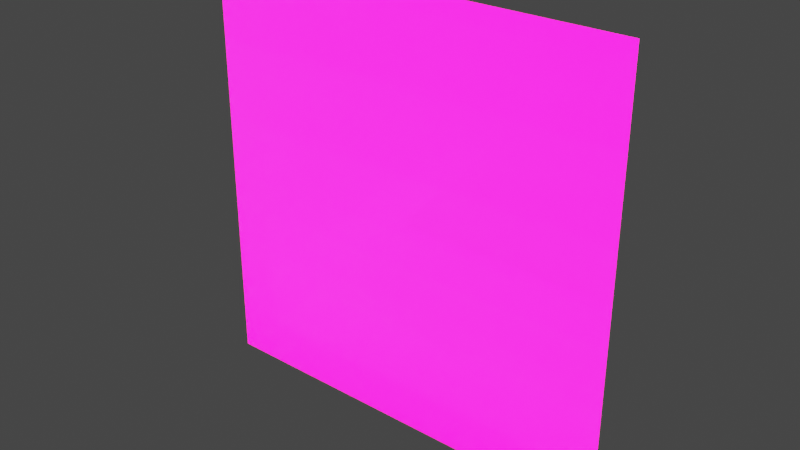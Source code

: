 # Source: indicator.blend  (saved by Blender 3.6.14; exported with 4.5.12 LTS)
import bpy
from mathutils import Matrix  # noqa: F401  (used for matrix-valued properties, if any)

bpy.ops.wm.read_factory_settings(use_empty=True)
scene = bpy.context.scene
scene.name = 'Scene'

# ---- collections
col_indicator = bpy.data.collections.new('indicator'); scene.collection.children.link(col_indicator)
col_indicator_pink = bpy.data.collections.new('indicator.pink'); scene.collection.children.link(col_indicator_pink)

# ---- images (referenced by path relative to the original .blend; pixels are not part of the script)
import os
ASSET_DIR = os.environ.get("B2B_ASSET_DIR", "")  # directory of the original .blend (textures are referenced by path, not embedded)
HERE = os.path.dirname(os.path.abspath(__file__))  # packed textures are extracted next to this script under _unpacked/

def load_image(name, relpath, width, height, colorspace="sRGB"):
    """Load a texture the original file referenced (path relative to the .blend, or extracted next to this script)."""
    p = next((c for c in (os.path.join(HERE, relpath), os.path.join(ASSET_DIR, relpath)) if relpath and os.path.exists(c)), "")
    if p:
        img = bpy.data.images.load(p, check_existing=True)
        img.name = name
    else:  # same state as the original file: an image datablock whose file is absent (Cycles renders it pink)
        img = bpy.data.images.new(name, width, height)
        img.source = "FILE"
        img.filepath = "//" + (relpath or name)
    img.colorspace_settings.name = colorspace
    return img
img_indicator_inactive_png = load_image('indicator_inactive.png', 'indicator_inactive.png', 1024, 1024, 'sRGB')
img_indicator_touched_png = load_image('indicator_touched.png', 'indicator_touched.png', 1024, 1024, 'sRGB')
img_indicator_activated_png = load_image('indicator_activated.png', 'indicator_activated.png', 1024, 1024, 'sRGB')

# ---- materials (node trees are filled in below, after node groups)
mat_indicator_inactive = bpy.data.materials.new('indicator_inactive')
mat_indicator_inactive.surface_render_method = 'BLENDED'
mat_indicator_inactive.blend_method = 'BLEND'
mat_indicator_touched = bpy.data.materials.new('indicator_touched')
mat_indicator_touched.surface_render_method = 'BLENDED'
mat_indicator_touched.blend_method = 'BLEND'
mat_indicator_activated = bpy.data.materials.new('indicator_activated')
mat_indicator_activated.surface_render_method = 'BLENDED'
mat_indicator_activated.blend_method = 'BLEND'
mat_indicator_inactive_pinkl = bpy.data.materials.new('indicator_inactive.pinkl')
mat_indicator_inactive_pinkl.surface_render_method = 'BLENDED'
mat_indicator_inactive_pinkl.blend_method = 'BLEND'
mat_indicator_touched_pink = bpy.data.materials.new('indicator_touched.pink')
mat_indicator_touched_pink.surface_render_method = 'BLENDED'
mat_indicator_touched_pink.blend_method = 'BLEND'
mat_indicator_activated_pink = bpy.data.materials.new('indicator_activated.pink')
mat_indicator_activated_pink.surface_render_method = 'BLENDED'
mat_indicator_activated_pink.blend_method = 'BLEND'

# ---- material node trees
mat_indicator_inactive.use_nodes = True; mat_indicator_inactive.node_tree.nodes.clear()
_N = mat_indicator_inactive.node_tree.nodes; _L = mat_indicator_inactive.node_tree.links
n0 = _N.new('ShaderNodeBsdfPrincipled'); n0.name = 'Principled BSDF'; n0.location = (10, 300)
n0.distribution = 'GGX'
n0.subsurface_method = 'RANDOM_WALK_SKIN'
n0.inputs[3].default_value = 1.45
n0.inputs[28].default_value = 1.0
n1 = _N.new('ShaderNodeOutputMaterial'); n1.name = 'Material Output'; n1.location = (300, 300)
n2 = _N.new('ShaderNodeTexImage'); n2.name = 'Image Texture'; n2.location = (-883, 105)
n2.image = img_indicator_inactive_png
_L.new(n0.outputs[0], n1.inputs[0])
_L.new(n2.outputs[0], n0.inputs[0])
_L.new(n2.outputs[1], n0.inputs[4])
n1.is_active_output = True
mat_indicator_touched.use_nodes = True; mat_indicator_touched.node_tree.nodes.clear()
_N = mat_indicator_touched.node_tree.nodes; _L = mat_indicator_touched.node_tree.links
n0 = _N.new('ShaderNodeBsdfPrincipled'); n0.name = 'Principled BSDF'; n0.location = (10, 300)
n0.distribution = 'GGX'
n0.subsurface_method = 'RANDOM_WALK_SKIN'
n0.inputs[3].default_value = 1.45
n0.inputs[28].default_value = 1.0
n1 = _N.new('ShaderNodeOutputMaterial'); n1.name = 'Material Output'; n1.location = (300, 300)
n2 = _N.new('ShaderNodeTexImage'); n2.name = 'Image Texture'; n2.location = (-883, 105)
n2.image = img_indicator_touched_png
_L.new(n0.outputs[0], n1.inputs[0])
_L.new(n2.outputs[0], n0.inputs[0])
_L.new(n2.outputs[1], n0.inputs[4])
n1.is_active_output = True
mat_indicator_activated.use_nodes = True; mat_indicator_activated.node_tree.nodes.clear()
_N = mat_indicator_activated.node_tree.nodes; _L = mat_indicator_activated.node_tree.links
n0 = _N.new('ShaderNodeBsdfPrincipled'); n0.name = 'Principled BSDF'; n0.location = (10, 300)
n0.distribution = 'GGX'
n0.subsurface_method = 'RANDOM_WALK_SKIN'
n0.inputs[3].default_value = 1.45
n0.inputs[28].default_value = 1.0
n1 = _N.new('ShaderNodeOutputMaterial'); n1.name = 'Material Output'; n1.location = (300, 300)
n2 = _N.new('ShaderNodeTexImage'); n2.name = 'Image Texture'; n2.location = (-883, 105)
n2.image = img_indicator_activated_png
_L.new(n0.outputs[0], n1.inputs[0])
_L.new(n2.outputs[0], n0.inputs[0])
_L.new(n2.outputs[1], n0.inputs[4])
n1.is_active_output = True
mat_indicator_inactive_pinkl.use_nodes = True; mat_indicator_inactive_pinkl.node_tree.nodes.clear()
_N = mat_indicator_inactive_pinkl.node_tree.nodes; _L = mat_indicator_inactive_pinkl.node_tree.links
n0 = _N.new('ShaderNodeBsdfPrincipled'); n0.name = 'Principled BSDF'; n0.location = (10, 300)
n0.distribution = 'GGX'
n0.subsurface_method = 'RANDOM_WALK_SKIN'
n0.inputs[3].default_value = 1.45
n0.inputs[27].default_value = (1.0, 0.0, 0.3201, 1.0)
n0.inputs[28].default_value = 4.0
n1 = _N.new('ShaderNodeOutputMaterial'); n1.name = 'Material Output'; n1.location = (300, 300)
n2 = _N.new('ShaderNodeTexImage'); n2.name = 'Image Texture'; n2.location = (-883, 105)
n2.image = img_indicator_inactive_png
_L.new(n0.outputs[0], n1.inputs[0])
_L.new(n2.outputs[0], n0.inputs[0])
_L.new(n2.outputs[1], n0.inputs[4])
n1.is_active_output = True
mat_indicator_touched_pink.use_nodes = True; mat_indicator_touched_pink.node_tree.nodes.clear()
_N = mat_indicator_touched_pink.node_tree.nodes; _L = mat_indicator_touched_pink.node_tree.links
n0 = _N.new('ShaderNodeBsdfPrincipled'); n0.name = 'Principled BSDF'; n0.location = (10, 300)
n0.distribution = 'GGX'
n0.subsurface_method = 'RANDOM_WALK_SKIN'
n0.inputs[3].default_value = 1.45
n0.inputs[27].default_value = (1.0, 0.0, 0.3201, 1.0)
n0.inputs[28].default_value = 4.0
n1 = _N.new('ShaderNodeOutputMaterial'); n1.name = 'Material Output'; n1.location = (300, 300)
n2 = _N.new('ShaderNodeTexImage'); n2.name = 'Image Texture'; n2.location = (-883, 105)
n2.image = img_indicator_touched_png
_L.new(n0.outputs[0], n1.inputs[0])
_L.new(n2.outputs[0], n0.inputs[0])
_L.new(n2.outputs[1], n0.inputs[4])
n1.is_active_output = True
mat_indicator_activated_pink.use_nodes = True; mat_indicator_activated_pink.node_tree.nodes.clear()
_N = mat_indicator_activated_pink.node_tree.nodes; _L = mat_indicator_activated_pink.node_tree.links
n0 = _N.new('ShaderNodeBsdfPrincipled'); n0.name = 'Principled BSDF'; n0.location = (10, 300)
n0.distribution = 'GGX'
n0.subsurface_method = 'RANDOM_WALK_SKIN'
n0.inputs[3].default_value = 1.45
n0.inputs[27].default_value = (1.0, 0.0, 0.3201, 1.0)
n0.inputs[28].default_value = 4.0
n1 = _N.new('ShaderNodeOutputMaterial'); n1.name = 'Material Output'; n1.location = (300, 300)
n2 = _N.new('ShaderNodeTexImage'); n2.name = 'Image Texture'; n2.location = (-883, 105)
n2.image = img_indicator_activated_png
_L.new(n0.outputs[0], n1.inputs[0])
_L.new(n2.outputs[0], n0.inputs[0])
_L.new(n2.outputs[1], n0.inputs[4])
n1.is_active_output = True

# ---- world
world_world = bpy.data.worlds.new('World'); scene.world = world_world
world_world.use_nodes = True; world_world.node_tree.nodes.clear()
_N = world_world.node_tree.nodes; _L = world_world.node_tree.links
n0 = _N.new('ShaderNodeOutputWorld'); n0.name = 'World Output'; n0.location = (300, 300)
n1 = _N.new('ShaderNodeBackground'); n1.name = 'Background'; n1.location = (10, 300)
n1.inputs[0].default_value = (0.05088, 0.05088, 0.05088, 1.0)
_L.new(n1.outputs[0], n0.inputs[0])
n0.is_active_output = True
world_world.color = (0.05088, 0.05088, 0.05088)
world_world.use_sun_shadow = False
world_world.sun_shadow_jitter_overblur = 0.0

# ---- meshes
me_plane_001 = bpy.data.meshes.new('Plane.001')
me_plane_001.from_pydata([(-2.5, -2.5, 0.0), (2.5, -2.5, 0.0), (-2.5, 2.5, 0.0), (2.5, 2.5, 0.0)], [], [(0, 1, 3, 2)])
_uv = me_plane_001.uv_layers.new(name='UVMap')
_uv.uv.foreach_set('vector', [0.0, 0.0, 1.0, 0.0, 1.0, 1.0, 0.0, 1.0])
me_plane_001.materials.append(mat_indicator_inactive)
me_plane_001.update()
me_plane_002 = bpy.data.meshes.new('Plane.002')
me_plane_002.from_pydata([(-2.5, -2.5, 0.0), (2.5, -2.5, 0.0), (-2.5, 2.5, 0.0), (2.5, 2.5, 0.0)], [], [(0, 1, 3, 2)])
_uv = me_plane_002.uv_layers.new(name='UVMap')
_uv.uv.foreach_set('vector', [0.0, 0.0, 1.0, 0.0, 1.0, 1.0, 0.0, 1.0])
me_plane_002.materials.append(mat_indicator_touched)
me_plane_002.use_paint_bone_selection = False
me_plane_002.use_paint_mask_vertex = True
me_plane_002.update()
me_plane_003 = bpy.data.meshes.new('Plane.003')
me_plane_003.from_pydata([(-2.5, -2.5, 0.0), (2.5, -2.5, 0.0), (-2.5, 2.5, 0.0), (2.5, 2.5, 0.0)], [], [(0, 1, 3, 2)])
_uv = me_plane_003.uv_layers.new(name='UVMap')
_uv.uv.foreach_set('vector', [0.0, 0.0, 1.0, 0.0, 1.0, 1.0, 0.0, 1.0])
me_plane_003.materials.append(mat_indicator_activated)
me_plane_003.use_paint_bone_selection = False
me_plane_003.use_paint_mask_vertex = True
me_plane_003.update()
me_plane_004 = bpy.data.meshes.new('Plane.004')
me_plane_004.from_pydata([(-2.5, -2.5, 0.0), (2.5, -2.5, 0.0), (-2.5, 2.5, 0.0), (2.5, 2.5, 0.0)], [], [(0, 1, 3, 2)])
_uv = me_plane_004.uv_layers.new(name='UVMap')
_uv.uv.foreach_set('vector', [0.0, 0.0, 1.0, 0.0, 1.0, 1.0, 0.0, 1.0])
_ca = me_plane_004.color_attributes.new('Attribute', 'BYTE_COLOR', 'CORNER')
_ca.data.foreach_set('color', [1.0, 0.0, 0.3185, 1.0, 1.0, 0.0, 0.3185, 1.0, 1.0, 1.0, 1.0, 1.0, 1.0, 1.0, 1.0, 1.0])
me_plane_004.materials.append(mat_indicator_inactive_pinkl)
me_plane_004.use_paint_bone_selection = False
me_plane_004.use_paint_mask_vertex = True
me_plane_004.update()
me_plane_005 = bpy.data.meshes.new('Plane.005')
me_plane_005.from_pydata([(-2.5, -2.5, 0.0), (2.5, -2.5, 0.0), (-2.5, 2.5, 0.0), (2.5, 2.5, 0.0)], [], [(0, 1, 3, 2)])
_uv = me_plane_005.uv_layers.new(name='UVMap')
_uv.uv.foreach_set('vector', [0.0, 0.0, 1.0, 0.0, 1.0, 1.0, 0.0, 1.0])
_ca = me_plane_005.color_attributes.new('Attribute', 'BYTE_COLOR', 'CORNER')
_ca.data.foreach_set('color', [1.0, 0.0, 0.3185, 1.0, 1.0, 0.0, 0.3185, 1.0, 1.0, 1.0, 1.0, 1.0, 1.0, 1.0, 1.0, 1.0])
me_plane_005.materials.append(mat_indicator_touched_pink)
me_plane_005.use_paint_bone_selection = False
me_plane_005.use_paint_mask_vertex = True
me_plane_005.update()
me_plane_006 = bpy.data.meshes.new('Plane.006')
me_plane_006.from_pydata([(-2.5, -2.5, 0.0), (2.5, -2.5, 0.0), (-2.5, 2.5, 0.0), (2.5, 2.5, 0.0)], [], [(0, 1, 3, 2)])
_uv = me_plane_006.uv_layers.new(name='UVMap')
_uv.uv.foreach_set('vector', [0.0, 0.0, 1.0, 0.0, 1.0, 1.0, 0.0, 1.0])
_ca = me_plane_006.color_attributes.new('Attribute', 'BYTE_COLOR', 'CORNER')
_ca.data.foreach_set('color', [1.0, 0.0, 0.3185, 1.0, 1.0, 0.0, 0.3185, 1.0, 1.0, 1.0, 1.0, 1.0, 1.0, 1.0, 1.0, 1.0])
me_plane_006.materials.append(mat_indicator_activated_pink)
me_plane_006.use_paint_bone_selection = False
me_plane_006.use_paint_mask_vertex = True
me_plane_006.update()
arm_armature = bpy.data.armatures.new('Armature')  # bones are not reproduced
arm_armature_001 = bpy.data.armatures.new('Armature.001')  # bones are not reproduced

# ---- objects
ob_plane_inactive = bpy.data.objects.new('Plane_inactive', me_plane_001)
ob_plane_touched = bpy.data.objects.new('Plane_touched', me_plane_002)
ob_plane_activated = bpy.data.objects.new('Plane_activated', me_plane_003)
ob_armature = bpy.data.objects.new('Armature', arm_armature)
ob_plane_inactive_pink = bpy.data.objects.new('Plane_inactive.pink', me_plane_004)
ob_plane_touched_pink = bpy.data.objects.new('Plane_touched.pink', me_plane_005)
ob_plane_activated_pink = bpy.data.objects.new('Plane_activated.pink', me_plane_006)
ob_armature_pink = bpy.data.objects.new('Armature.pink', arm_armature_001)

# ---- transforms, parenting, visibility, modifiers, constraints
ob_plane_inactive.parent = ob_armature
ob_plane_inactive.location = (0.0, 0.0, 0.0)
ob_plane_inactive.rotation_euler = (1.571, -0.0, 0.0)
ob_plane_inactive.hide_render = True
_vg = ob_plane_inactive.vertex_groups.new(name='Bone.inactive')
_vg.add([0, 1, 2, 3], 1.0, 'REPLACE')
_m = ob_plane_inactive.modifiers.new('Armature', 'ARMATURE')
_m.object = ob_armature
ob_plane_touched.parent = ob_armature
ob_plane_touched.location = (0.0, 0.0, 0.0)
ob_plane_touched.rotation_euler = (1.571, -0.0, 0.0)
ob_plane_touched.hide_render = True
_vg = ob_plane_touched.vertex_groups.new(name='Bone.touched')
_vg.add([0, 1, 2, 3], 1.0, 'REPLACE')
_m = ob_plane_touched.modifiers.new('Armature', 'ARMATURE')
_m.object = ob_armature
ob_plane_activated.parent = ob_armature
ob_plane_activated.location = (0.0, 0.0, 0.0)
ob_plane_activated.rotation_euler = (1.571, -0.0, 0.0)
_vg = ob_plane_activated.vertex_groups.new(name='Bone.activated')
_vg.add([0, 1, 2, 3], 1.0, 'REPLACE')
_m = ob_plane_activated.modifiers.new('Armature', 'ARMATURE')
_m.object = ob_armature
ob_armature.location = (0.0, 0.0, 0.0)
ob_plane_inactive_pink.parent = ob_armature_pink
ob_plane_inactive_pink.location = (0.0, 0.0, 0.0)
ob_plane_inactive_pink.rotation_euler = (1.571, -0.0, 0.0)
ob_plane_inactive_pink.hide_render = True
_vg = ob_plane_inactive_pink.vertex_groups.new(name='Bone.inactive')
_vg.add([0, 1, 2, 3], 1.0, 'REPLACE')
_m = ob_plane_inactive_pink.modifiers.new('Armature', 'ARMATURE')
_m.object = ob_armature_pink
ob_plane_touched_pink.parent = ob_armature_pink
ob_plane_touched_pink.location = (0.0, 0.0, 0.0)
ob_plane_touched_pink.rotation_euler = (1.571, -0.0, 0.0)
ob_plane_touched_pink.hide_render = True
_vg = ob_plane_touched_pink.vertex_groups.new(name='Bone.touched')
_vg.add([0, 1, 2, 3], 1.0, 'REPLACE')
_m = ob_plane_touched_pink.modifiers.new('Armature', 'ARMATURE')
_m.object = ob_armature_pink
ob_plane_activated_pink.parent = ob_armature_pink
ob_plane_activated_pink.location = (0.0, 0.0, 0.0)
ob_plane_activated_pink.rotation_euler = (1.571, -0.0, 0.0)
_vg = ob_plane_activated_pink.vertex_groups.new(name='Bone.activated')
_vg.add([0, 1, 2, 3], 1.0, 'REPLACE')
_m = ob_plane_activated_pink.modifiers.new('Armature', 'ARMATURE')
_m.object = ob_armature_pink
ob_armature_pink.location = (0.0, 0.0, 0.0)

# ---- collection membership
col_indicator.objects.link(ob_plane_inactive)
col_indicator.objects.link(ob_plane_touched)
col_indicator.objects.link(ob_plane_activated)
col_indicator.objects.link(ob_armature)
col_indicator_pink.objects.link(ob_plane_inactive_pink)
col_indicator_pink.objects.link(ob_plane_touched_pink)
col_indicator_pink.objects.link(ob_plane_activated_pink)
col_indicator_pink.objects.link(ob_armature_pink)

# ---- scene / render settings (as saved in the file)
scene.frame_start = 1; scene.frame_end = 16; scene.frame_set(1)
scene.render.engine = 'BLENDER_EEVEE_NEXT'
scene.cycles.sampling_pattern = 'TABULATED_SOBOL'
scene.view_settings.view_transform = 'Filmic'
bpy.context.view_layer.update()

# ---- added for rendering (the .blend has no active camera): camera
cam_auto = bpy.data.cameras.new('AutoCamera')
cam_auto.lens = 50.0
cam_auto.sensor_width = 36.0
cam_auto.clip_end = 1000.0
ob_auto_camera = bpy.data.objects.new('AutoCamera', cam_auto)
scene.collection.objects.link(ob_auto_camera)
ob_auto_camera.location = (6.54233, -7.85079, 5.23386)
ob_auto_camera.rotation_euler = (1.09748, -7.21219e-08, 0.694738)
scene.camera = ob_auto_camera
bpy.context.view_layer.update()
